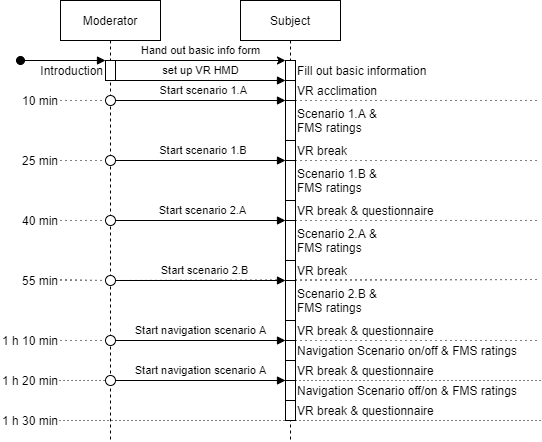

The diagram above was exported from draw.io. Its source (the exported page's mxGraphModel, read from the mxfile embedded in the PNG):
<mxGraphModel dx="981" dy="594" grid="1" gridSize="10" guides="1" tooltips="1" connect="1" arrows="1" fold="1" page="0" pageScale="1" pageWidth="850" pageHeight="1100" math="0" shadow="0">
  <root>
    <mxCell id="0" />
    <mxCell id="1" parent="0" />
    <mxCell id="OmxgOTo7hb001OaYyi4n-50" value="Navigation Scenario on/off &amp;amp; FMS ratings" style="text;html=1;strokeColor=none;fillColor=none;align=left;verticalAlign=middle;whiteSpace=wrap;rounded=0;" vertex="1" parent="1">
      <mxGeometry x="355" y="440" width="225" height="20" as="geometry" />
    </mxCell>
    <mxCell id="OmxgOTo7hb001OaYyi4n-43" value="" style="endArrow=none;dashed=1;html=1;dashPattern=1 4;" edge="1" parent="1" source="OmxgOTo7hb001OaYyi4n-65">
      <mxGeometry width="50" height="50" relative="1" as="geometry">
        <mxPoint x="120" y="379.43" as="sourcePoint" />
        <mxPoint x="600" y="379" as="targetPoint" />
      </mxGeometry>
    </mxCell>
    <mxCell id="OmxgOTo7hb001OaYyi4n-11" value="" style="endArrow=none;dashed=1;html=1;dashPattern=1 4;" edge="1" parent="1" source="OmxgOTo7hb001OaYyi4n-22">
      <mxGeometry width="50" height="50" relative="1" as="geometry">
        <mxPoint x="120" y="200" as="sourcePoint" />
        <mxPoint x="600" y="200" as="targetPoint" />
      </mxGeometry>
    </mxCell>
    <mxCell id="OmxgOTo7hb001OaYyi4n-13" value="" style="endArrow=block;html=1;endFill=1;exitX=1;exitY=0.5;exitDx=0;exitDy=0;entryX=0;entryY=0;entryDx=0;entryDy=0;" edge="1" parent="1" source="OmxgOTo7hb001OaYyi4n-22" target="OmxgOTo7hb001OaYyi4n-14">
      <mxGeometry width="50" height="50" relative="1" as="geometry">
        <mxPoint x="40" y="320" as="sourcePoint" />
        <mxPoint x="90" y="270" as="targetPoint" />
      </mxGeometry>
    </mxCell>
    <mxCell id="OmxgOTo7hb001OaYyi4n-15" value="Start scenario 1.A&amp;nbsp;" style="edgeLabel;html=1;align=center;verticalAlign=middle;resizable=0;points=[];" vertex="1" connectable="0" parent="OmxgOTo7hb001OaYyi4n-13">
      <mxGeometry x="0.0454" relative="1" as="geometry">
        <mxPoint y="-10" as="offset" />
      </mxGeometry>
    </mxCell>
    <mxCell id="3nuBFxr9cyL0pnOWT2aG-1" value="Moderator" style="shape=umlLifeline;perimeter=lifelinePerimeter;container=1;collapsible=0;recursiveResize=0;rounded=0;shadow=0;strokeWidth=1;" parent="1" vertex="1">
      <mxGeometry x="120" y="100" width="100" height="440" as="geometry" />
    </mxCell>
    <mxCell id="3nuBFxr9cyL0pnOWT2aG-3" value="" style="verticalAlign=bottom;startArrow=oval;endArrow=block;startSize=8;shadow=0;strokeWidth=1;entryX=0;entryY=0;entryDx=0;entryDy=0;" parent="3nuBFxr9cyL0pnOWT2aG-1" target="OmxgOTo7hb001OaYyi4n-1" edge="1">
      <mxGeometry relative="1" as="geometry">
        <mxPoint x="-40" y="60" as="sourcePoint" />
        <mxPoint x="45" y="60.000000000000114" as="targetPoint" />
      </mxGeometry>
    </mxCell>
    <mxCell id="3nuBFxr9cyL0pnOWT2aG-5" value="Subject" style="shape=umlLifeline;perimeter=lifelinePerimeter;container=1;collapsible=0;recursiveResize=0;rounded=0;shadow=0;strokeWidth=1;" parent="1" vertex="1">
      <mxGeometry x="300" y="100" width="100" height="440" as="geometry" />
    </mxCell>
    <mxCell id="OmxgOTo7hb001OaYyi4n-4" value="" style="rounded=0;whiteSpace=wrap;html=1;" vertex="1" parent="3nuBFxr9cyL0pnOWT2aG-5">
      <mxGeometry x="45" y="80" width="10" height="20" as="geometry" />
    </mxCell>
    <mxCell id="OmxgOTo7hb001OaYyi4n-7" value="" style="rounded=0;whiteSpace=wrap;html=1;" vertex="1" parent="3nuBFxr9cyL0pnOWT2aG-5">
      <mxGeometry x="45" y="60" width="10" height="20" as="geometry" />
    </mxCell>
    <mxCell id="OmxgOTo7hb001OaYyi4n-19" value="" style="rounded=0;whiteSpace=wrap;html=1;align=right;" vertex="1" parent="3nuBFxr9cyL0pnOWT2aG-5">
      <mxGeometry x="45" y="140" width="10" height="20" as="geometry" />
    </mxCell>
    <mxCell id="OmxgOTo7hb001OaYyi4n-23" value="" style="rounded=0;whiteSpace=wrap;html=1;align=right;" vertex="1" parent="3nuBFxr9cyL0pnOWT2aG-5">
      <mxGeometry x="45" y="160" width="10" height="40" as="geometry" />
    </mxCell>
    <mxCell id="OmxgOTo7hb001OaYyi4n-26" value="" style="rounded=0;whiteSpace=wrap;html=1;align=right;" vertex="1" parent="3nuBFxr9cyL0pnOWT2aG-5">
      <mxGeometry x="45" y="200" width="10" height="20" as="geometry" />
    </mxCell>
    <mxCell id="OmxgOTo7hb001OaYyi4n-48" value="" style="rounded=0;whiteSpace=wrap;html=1;align=right;" vertex="1" parent="3nuBFxr9cyL0pnOWT2aG-5">
      <mxGeometry x="45" y="340" width="10" height="20" as="geometry" />
    </mxCell>
    <mxCell id="OmxgOTo7hb001OaYyi4n-14" value="" style="rounded=0;whiteSpace=wrap;html=1;" vertex="1" parent="3nuBFxr9cyL0pnOWT2aG-5">
      <mxGeometry x="45" y="100" width="10" height="40" as="geometry" />
    </mxCell>
    <mxCell id="OmxgOTo7hb001OaYyi4n-33" value="" style="rounded=0;whiteSpace=wrap;html=1;align=right;" vertex="1" parent="3nuBFxr9cyL0pnOWT2aG-5">
      <mxGeometry x="45" y="220" width="10" height="40" as="geometry" />
    </mxCell>
    <mxCell id="OmxgOTo7hb001OaYyi4n-51" value="" style="rounded=0;whiteSpace=wrap;html=1;align=left;" vertex="1" parent="3nuBFxr9cyL0pnOWT2aG-5">
      <mxGeometry x="45" y="360" width="10" height="20" as="geometry" />
    </mxCell>
    <mxCell id="OmxgOTo7hb001OaYyi4n-1" value="" style="rounded=0;whiteSpace=wrap;html=1;" vertex="1" parent="1">
      <mxGeometry x="165" y="160" width="10" height="20" as="geometry" />
    </mxCell>
    <mxCell id="OmxgOTo7hb001OaYyi4n-2" value="Introduction" style="text;html=1;strokeColor=none;fillColor=none;align=right;verticalAlign=middle;whiteSpace=wrap;rounded=0;" vertex="1" parent="1">
      <mxGeometry x="95" y="160" width="70" height="20" as="geometry" />
    </mxCell>
    <mxCell id="OmxgOTo7hb001OaYyi4n-3" value="" style="endArrow=block;html=1;endFill=1;exitX=1;exitY=1;exitDx=0;exitDy=0;entryX=0;entryY=0;entryDx=0;entryDy=0;" edge="1" parent="1" source="OmxgOTo7hb001OaYyi4n-1" target="OmxgOTo7hb001OaYyi4n-4">
      <mxGeometry width="50" height="50" relative="1" as="geometry">
        <mxPoint x="250" y="210" as="sourcePoint" />
        <mxPoint x="300" y="160" as="targetPoint" />
      </mxGeometry>
    </mxCell>
    <mxCell id="OmxgOTo7hb001OaYyi4n-5" value="set up VR HMD" style="edgeLabel;html=1;align=center;verticalAlign=middle;resizable=0;points=[];" vertex="1" connectable="0" parent="OmxgOTo7hb001OaYyi4n-3">
      <mxGeometry x="-0.2168" relative="1" as="geometry">
        <mxPoint x="18.14" y="-10" as="offset" />
      </mxGeometry>
    </mxCell>
    <mxCell id="OmxgOTo7hb001OaYyi4n-8" value="Hand out basic info form" style="endArrow=classic;html=1;exitX=1;exitY=0;exitDx=0;exitDy=0;entryX=0;entryY=0;entryDx=0;entryDy=0;" edge="1" parent="1" source="OmxgOTo7hb001OaYyi4n-1" target="OmxgOTo7hb001OaYyi4n-7">
      <mxGeometry y="10" width="50" height="50" relative="1" as="geometry">
        <mxPoint x="230" y="190" as="sourcePoint" />
        <mxPoint x="280" y="140" as="targetPoint" />
        <mxPoint as="offset" />
      </mxGeometry>
    </mxCell>
    <mxCell id="OmxgOTo7hb001OaYyi4n-9" value="Fill out basic information" style="text;html=1;strokeColor=none;fillColor=none;align=left;verticalAlign=middle;whiteSpace=wrap;rounded=0;" vertex="1" parent="1">
      <mxGeometry x="355" y="160" width="140" height="20" as="geometry" />
    </mxCell>
    <mxCell id="OmxgOTo7hb001OaYyi4n-10" value="VR acclimation" style="text;html=1;strokeColor=none;fillColor=none;align=left;verticalAlign=middle;whiteSpace=wrap;rounded=0;" vertex="1" parent="1">
      <mxGeometry x="355" y="180" width="90" height="20" as="geometry" />
    </mxCell>
    <mxCell id="OmxgOTo7hb001OaYyi4n-12" value="10 min" style="text;html=1;strokeColor=none;fillColor=none;align=right;verticalAlign=middle;whiteSpace=wrap;rounded=0;" vertex="1" parent="1">
      <mxGeometry x="80" y="190" width="40" height="20" as="geometry" />
    </mxCell>
    <mxCell id="OmxgOTo7hb001OaYyi4n-16" value="Scenario 1.A &amp;amp; FMS ratings" style="text;html=1;strokeColor=none;fillColor=none;align=left;verticalAlign=middle;whiteSpace=wrap;rounded=0;" vertex="1" parent="1">
      <mxGeometry x="355" y="200" width="85" height="40" as="geometry" />
    </mxCell>
    <mxCell id="OmxgOTo7hb001OaYyi4n-17" value="" style="endArrow=none;dashed=1;html=1;dashPattern=1 4;" edge="1" parent="1" source="OmxgOTo7hb001OaYyi4n-60">
      <mxGeometry width="50" height="50" relative="1" as="geometry">
        <mxPoint x="120" y="260" as="sourcePoint" />
        <mxPoint x="600" y="260" as="targetPoint" />
      </mxGeometry>
    </mxCell>
    <mxCell id="OmxgOTo7hb001OaYyi4n-18" value="25 min" style="text;html=1;strokeColor=none;fillColor=none;align=right;verticalAlign=middle;whiteSpace=wrap;rounded=0;" vertex="1" parent="1">
      <mxGeometry x="80" y="250" width="40" height="20" as="geometry" />
    </mxCell>
    <mxCell id="OmxgOTo7hb001OaYyi4n-20" value="VR break" style="text;html=1;strokeColor=none;fillColor=none;align=left;verticalAlign=middle;whiteSpace=wrap;rounded=0;" vertex="1" parent="1">
      <mxGeometry x="355" y="240" width="65" height="20" as="geometry" />
    </mxCell>
    <mxCell id="OmxgOTo7hb001OaYyi4n-25" value="Scenario 1.B &amp;amp; FMS ratings" style="text;html=1;strokeColor=none;fillColor=none;align=left;verticalAlign=middle;whiteSpace=wrap;rounded=0;" vertex="1" parent="1">
      <mxGeometry x="355" y="260" width="85" height="40" as="geometry" />
    </mxCell>
    <mxCell id="OmxgOTo7hb001OaYyi4n-27" value="VR break &amp;amp; questionnaire" style="text;html=1;strokeColor=none;fillColor=none;align=left;verticalAlign=middle;whiteSpace=wrap;rounded=0;" vertex="1" parent="1">
      <mxGeometry x="355" y="300" width="165" height="20" as="geometry" />
    </mxCell>
    <mxCell id="OmxgOTo7hb001OaYyi4n-28" value="" style="endArrow=none;dashed=1;html=1;dashPattern=1 4;" edge="1" parent="1">
      <mxGeometry width="50" height="50" relative="1" as="geometry">
        <mxPoint x="120" y="320" as="sourcePoint" />
        <mxPoint x="600" y="320" as="targetPoint" />
      </mxGeometry>
    </mxCell>
    <mxCell id="OmxgOTo7hb001OaYyi4n-29" value="40 min" style="text;html=1;strokeColor=none;fillColor=none;align=right;verticalAlign=middle;whiteSpace=wrap;rounded=0;" vertex="1" parent="1">
      <mxGeometry x="80" y="310" width="40" height="20" as="geometry" />
    </mxCell>
    <mxCell id="OmxgOTo7hb001OaYyi4n-30" value="" style="endArrow=block;html=1;endFill=1;exitX=0.497;exitY=0.4;exitDx=0;exitDy=0;exitPerimeter=0;entryX=0;entryY=0;entryDx=0;entryDy=0;" edge="1" parent="1">
      <mxGeometry width="50" height="50" relative="1" as="geometry">
        <mxPoint x="169.69999999999993" y="320" as="sourcePoint" />
        <mxPoint x="345" y="320" as="targetPoint" />
      </mxGeometry>
    </mxCell>
    <mxCell id="OmxgOTo7hb001OaYyi4n-31" value="Start scenario 2.A" style="edgeLabel;html=1;align=center;verticalAlign=middle;resizable=0;points=[];" vertex="1" connectable="0" parent="OmxgOTo7hb001OaYyi4n-30">
      <mxGeometry x="0.0454" relative="1" as="geometry">
        <mxPoint y="-10" as="offset" />
      </mxGeometry>
    </mxCell>
    <mxCell id="OmxgOTo7hb001OaYyi4n-32" value="" style="ellipse;whiteSpace=wrap;html=1;aspect=fixed;align=right;" vertex="1" parent="1">
      <mxGeometry x="165" y="315" width="10" height="10" as="geometry" />
    </mxCell>
    <mxCell id="OmxgOTo7hb001OaYyi4n-34" value="" style="rounded=0;whiteSpace=wrap;html=1;align=right;" vertex="1" parent="1">
      <mxGeometry x="345" y="360" width="10" height="20" as="geometry" />
    </mxCell>
    <mxCell id="OmxgOTo7hb001OaYyi4n-35" value="" style="rounded=0;whiteSpace=wrap;html=1;align=right;" vertex="1" parent="1">
      <mxGeometry x="345" y="380" width="10" height="40" as="geometry" />
    </mxCell>
    <mxCell id="OmxgOTo7hb001OaYyi4n-36" value="Scenario 2.A &amp;amp; FMS ratings" style="text;html=1;strokeColor=none;fillColor=none;align=left;verticalAlign=middle;whiteSpace=wrap;rounded=0;" vertex="1" parent="1">
      <mxGeometry x="355" y="320" width="85" height="40" as="geometry" />
    </mxCell>
    <mxCell id="OmxgOTo7hb001OaYyi4n-37" value="VR break" style="text;html=1;strokeColor=none;fillColor=none;align=left;verticalAlign=middle;whiteSpace=wrap;rounded=0;" vertex="1" parent="1">
      <mxGeometry x="355" y="360" width="65" height="20" as="geometry" />
    </mxCell>
    <mxCell id="OmxgOTo7hb001OaYyi4n-38" value="Scenario 2.B &amp;amp; FMS ratings" style="text;html=1;strokeColor=none;fillColor=none;align=left;verticalAlign=middle;whiteSpace=wrap;rounded=0;" vertex="1" parent="1">
      <mxGeometry x="355" y="380" width="85" height="40" as="geometry" />
    </mxCell>
    <mxCell id="OmxgOTo7hb001OaYyi4n-39" value="VR break &amp;amp; questionnaire" style="text;html=1;strokeColor=none;fillColor=none;align=left;verticalAlign=middle;whiteSpace=wrap;rounded=0;" vertex="1" parent="1">
      <mxGeometry x="355" y="420" width="165" height="20" as="geometry" />
    </mxCell>
    <mxCell id="OmxgOTo7hb001OaYyi4n-40" value="" style="rounded=0;whiteSpace=wrap;html=1;align=right;" vertex="1" parent="1">
      <mxGeometry x="345" y="420" width="10" height="20" as="geometry" />
    </mxCell>
    <mxCell id="OmxgOTo7hb001OaYyi4n-41" value="" style="endArrow=none;dashed=1;html=1;dashPattern=1 4;" edge="1" parent="1" source="OmxgOTo7hb001OaYyi4n-45">
      <mxGeometry width="50" height="50" relative="1" as="geometry">
        <mxPoint x="120" y="440" as="sourcePoint" />
        <mxPoint x="600" y="440" as="targetPoint" />
      </mxGeometry>
    </mxCell>
    <mxCell id="OmxgOTo7hb001OaYyi4n-42" value="1 h 10 min" style="text;html=1;strokeColor=none;fillColor=none;align=right;verticalAlign=middle;whiteSpace=wrap;rounded=0;" vertex="1" parent="1">
      <mxGeometry x="60" y="430" width="60" height="20" as="geometry" />
    </mxCell>
    <mxCell id="OmxgOTo7hb001OaYyi4n-44" value="55 min" style="text;html=1;strokeColor=none;fillColor=none;align=right;verticalAlign=middle;whiteSpace=wrap;rounded=0;" vertex="1" parent="1">
      <mxGeometry x="80" y="370" width="40" height="20" as="geometry" />
    </mxCell>
    <mxCell id="OmxgOTo7hb001OaYyi4n-45" value="" style="ellipse;whiteSpace=wrap;html=1;aspect=fixed;align=right;" vertex="1" parent="1">
      <mxGeometry x="165" y="435" width="10" height="10" as="geometry" />
    </mxCell>
    <mxCell id="OmxgOTo7hb001OaYyi4n-46" value="" style="endArrow=none;dashed=1;html=1;dashPattern=1 4;" edge="1" parent="1" target="OmxgOTo7hb001OaYyi4n-45">
      <mxGeometry width="50" height="50" relative="1" as="geometry">
        <mxPoint x="120" y="440" as="sourcePoint" />
        <mxPoint x="520" y="440" as="targetPoint" />
      </mxGeometry>
    </mxCell>
    <mxCell id="OmxgOTo7hb001OaYyi4n-47" value="Start navigation scenario A" style="endArrow=block;html=1;endFill=1;exitX=1;exitY=0.5;exitDx=0;exitDy=0;entryX=0;entryY=0;entryDx=0;entryDy=0;" edge="1" parent="1" source="OmxgOTo7hb001OaYyi4n-45" target="OmxgOTo7hb001OaYyi4n-48">
      <mxGeometry y="10" width="50" height="50" relative="1" as="geometry">
        <mxPoint x="50" y="490" as="sourcePoint" />
        <mxPoint x="261.86046511627904" y="480" as="targetPoint" />
        <mxPoint as="offset" />
      </mxGeometry>
    </mxCell>
    <mxCell id="OmxgOTo7hb001OaYyi4n-52" value="VR break &amp;amp; questionnaire" style="text;html=1;strokeColor=none;fillColor=none;align=left;verticalAlign=middle;whiteSpace=wrap;rounded=0;" vertex="1" parent="1">
      <mxGeometry x="355" y="460" width="142" height="20" as="geometry" />
    </mxCell>
    <mxCell id="OmxgOTo7hb001OaYyi4n-53" value="" style="rounded=0;whiteSpace=wrap;html=1;align=right;" vertex="1" parent="1">
      <mxGeometry x="345" y="480" width="10" height="20" as="geometry" />
    </mxCell>
    <mxCell id="OmxgOTo7hb001OaYyi4n-54" value="Navigation Scenario off/on &amp;amp; FMS ratings" style="text;html=1;strokeColor=none;fillColor=none;align=left;verticalAlign=middle;whiteSpace=wrap;rounded=0;" vertex="1" parent="1">
      <mxGeometry x="355" y="480" width="225" height="20" as="geometry" />
    </mxCell>
    <mxCell id="OmxgOTo7hb001OaYyi4n-55" value="" style="rounded=0;whiteSpace=wrap;html=1;align=left;" vertex="1" parent="1">
      <mxGeometry x="345" y="500" width="10" height="20" as="geometry" />
    </mxCell>
    <mxCell id="OmxgOTo7hb001OaYyi4n-56" value="VR break &amp;amp; questionnaire" style="text;html=1;strokeColor=none;fillColor=none;align=left;verticalAlign=middle;whiteSpace=wrap;rounded=0;" vertex="1" parent="1">
      <mxGeometry x="355" y="500" width="142" height="20" as="geometry" />
    </mxCell>
    <mxCell id="OmxgOTo7hb001OaYyi4n-60" value="" style="ellipse;whiteSpace=wrap;html=1;aspect=fixed;align=left;" vertex="1" parent="1">
      <mxGeometry x="165" y="255" width="10" height="10" as="geometry" />
    </mxCell>
    <mxCell id="OmxgOTo7hb001OaYyi4n-61" value="" style="endArrow=none;dashed=1;html=1;dashPattern=1 4;" edge="1" parent="1" target="OmxgOTo7hb001OaYyi4n-60">
      <mxGeometry width="50" height="50" relative="1" as="geometry">
        <mxPoint x="120" y="260" as="sourcePoint" />
        <mxPoint x="520" y="260" as="targetPoint" />
      </mxGeometry>
    </mxCell>
    <mxCell id="OmxgOTo7hb001OaYyi4n-62" value="" style="endArrow=block;html=1;endFill=1;exitX=1;exitY=0.5;exitDx=0;exitDy=0;entryX=0;entryY=0;entryDx=0;entryDy=0;" edge="1" parent="1" source="OmxgOTo7hb001OaYyi4n-60" target="OmxgOTo7hb001OaYyi4n-23">
      <mxGeometry width="50" height="50" relative="1" as="geometry">
        <mxPoint x="175.00000000000313" y="259.77" as="sourcePoint" />
        <mxPoint x="345" y="259.77" as="targetPoint" />
      </mxGeometry>
    </mxCell>
    <mxCell id="OmxgOTo7hb001OaYyi4n-63" value="Start scenario 1.B&amp;nbsp;" style="edgeLabel;html=1;align=center;verticalAlign=middle;resizable=0;points=[];" vertex="1" connectable="0" parent="OmxgOTo7hb001OaYyi4n-62">
      <mxGeometry x="0.0454" relative="1" as="geometry">
        <mxPoint y="-10" as="offset" />
      </mxGeometry>
    </mxCell>
    <mxCell id="OmxgOTo7hb001OaYyi4n-65" value="" style="ellipse;whiteSpace=wrap;html=1;aspect=fixed;align=left;" vertex="1" parent="1">
      <mxGeometry x="165" y="375" width="10" height="10" as="geometry" />
    </mxCell>
    <mxCell id="OmxgOTo7hb001OaYyi4n-66" value="" style="endArrow=none;dashed=1;html=1;dashPattern=1 4;" edge="1" parent="1" target="OmxgOTo7hb001OaYyi4n-65">
      <mxGeometry width="50" height="50" relative="1" as="geometry">
        <mxPoint x="120" y="379.43000000000006" as="sourcePoint" />
        <mxPoint x="520" y="379.43000000000006" as="targetPoint" />
      </mxGeometry>
    </mxCell>
    <mxCell id="OmxgOTo7hb001OaYyi4n-67" value="" style="endArrow=block;html=1;endFill=1;exitX=1;exitY=0.5;exitDx=0;exitDy=0;entryX=0;entryY=0;entryDx=0;entryDy=0;" edge="1" parent="1" source="OmxgOTo7hb001OaYyi4n-65" target="OmxgOTo7hb001OaYyi4n-35">
      <mxGeometry width="50" height="50" relative="1" as="geometry">
        <mxPoint x="179.69999999999993" y="330" as="sourcePoint" />
        <mxPoint x="355.0000000000001" y="330" as="targetPoint" />
      </mxGeometry>
    </mxCell>
    <mxCell id="OmxgOTo7hb001OaYyi4n-68" value="Start scenario 2.B" style="edgeLabel;html=1;align=center;verticalAlign=middle;resizable=0;points=[];" vertex="1" connectable="0" parent="OmxgOTo7hb001OaYyi4n-67">
      <mxGeometry x="0.0454" relative="1" as="geometry">
        <mxPoint y="-10" as="offset" />
      </mxGeometry>
    </mxCell>
    <mxCell id="OmxgOTo7hb001OaYyi4n-69" value="" style="endArrow=none;dashed=1;html=1;dashPattern=1 3;strokeWidth=1;fontSize=1;" edge="1" parent="1" source="OmxgOTo7hb001OaYyi4n-74">
      <mxGeometry width="50" height="50" relative="1" as="geometry">
        <mxPoint x="119.05" y="480" as="sourcePoint" />
        <mxPoint x="600" y="480" as="targetPoint" />
      </mxGeometry>
    </mxCell>
    <mxCell id="OmxgOTo7hb001OaYyi4n-70" value="" style="endArrow=none;dashed=1;html=1;dashPattern=1 3;strokeWidth=1;fontSize=1;" edge="1" parent="1">
      <mxGeometry width="50" height="50" relative="1" as="geometry">
        <mxPoint x="119" y="520" as="sourcePoint" />
        <mxPoint x="600" y="520" as="targetPoint" />
      </mxGeometry>
    </mxCell>
    <mxCell id="OmxgOTo7hb001OaYyi4n-71" value="1 h 20 min" style="text;html=1;strokeColor=none;fillColor=none;align=right;verticalAlign=middle;whiteSpace=wrap;rounded=0;" vertex="1" parent="1">
      <mxGeometry x="60" y="470" width="60" height="20" as="geometry" />
    </mxCell>
    <mxCell id="OmxgOTo7hb001OaYyi4n-72" value="1 h 30 min" style="text;html=1;strokeColor=none;fillColor=none;align=right;verticalAlign=middle;whiteSpace=wrap;rounded=0;" vertex="1" parent="1">
      <mxGeometry x="60" y="510" width="60" height="20" as="geometry" />
    </mxCell>
    <mxCell id="OmxgOTo7hb001OaYyi4n-22" value="" style="ellipse;whiteSpace=wrap;html=1;aspect=fixed;align=right;" vertex="1" parent="1">
      <mxGeometry x="165" y="195" width="10" height="10" as="geometry" />
    </mxCell>
    <mxCell id="OmxgOTo7hb001OaYyi4n-73" value="" style="endArrow=none;dashed=1;html=1;dashPattern=1 4;" edge="1" parent="1" target="OmxgOTo7hb001OaYyi4n-22">
      <mxGeometry width="50" height="50" relative="1" as="geometry">
        <mxPoint x="120" y="200" as="sourcePoint" />
        <mxPoint x="520" y="200" as="targetPoint" />
      </mxGeometry>
    </mxCell>
    <mxCell id="OmxgOTo7hb001OaYyi4n-74" value="" style="ellipse;whiteSpace=wrap;html=1;aspect=fixed;align=right;" vertex="1" parent="1">
      <mxGeometry x="165" y="475" width="10" height="10" as="geometry" />
    </mxCell>
    <mxCell id="OmxgOTo7hb001OaYyi4n-75" value="" style="endArrow=none;dashed=1;html=1;dashPattern=1 3;strokeWidth=1;fontSize=1;" edge="1" parent="1" target="OmxgOTo7hb001OaYyi4n-74">
      <mxGeometry width="50" height="50" relative="1" as="geometry">
        <mxPoint x="119.05000000000001" y="480" as="sourcePoint" />
        <mxPoint x="520.0023809523809" y="480" as="targetPoint" />
      </mxGeometry>
    </mxCell>
    <mxCell id="OmxgOTo7hb001OaYyi4n-76" value="Start navigation scenario A" style="endArrow=block;html=1;endFill=1;exitX=1;exitY=0.5;exitDx=0;exitDy=0;entryX=0;entryY=0;entryDx=0;entryDy=0;" edge="1" parent="1" source="OmxgOTo7hb001OaYyi4n-74" target="OmxgOTo7hb001OaYyi4n-53">
      <mxGeometry y="10" width="50" height="50" relative="1" as="geometry">
        <mxPoint x="185.0000000000021" y="450" as="sourcePoint" />
        <mxPoint x="355" y="450" as="targetPoint" />
        <mxPoint as="offset" />
      </mxGeometry>
    </mxCell>
  </root>
</mxGraphModel>